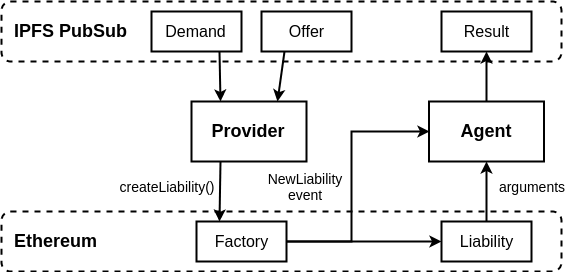

The diagram above was exported from draw.io. Its source (the exported page's mxGraphModel, read from the mxfile embedded in the PNG):
<mxGraphModel dx="1394" dy="810" grid="1" gridSize="10" guides="1" tooltips="1" connect="1" arrows="1" fold="1" page="1" pageScale="1" pageWidth="850" pageHeight="1100" math="0" shadow="0">
  <root>
    <mxCell id="0" />
    <mxCell id="1" parent="0" />
    <mxCell id="Lle8irNEeEX80xrJOuuC-5" value="&lt;div style=&quot;text-align: left; font-size: 18px;&quot;&gt;&lt;span style=&quot;font-size: 18px;&quot;&gt;IPFS PubSub&lt;/span&gt;&lt;/div&gt;" style="rounded=1;whiteSpace=wrap;html=1;shadow=0;strokeColor=#000000;align=left;spacingLeft=10;fontStyle=1;fontSize=18;dashed=1;strokeWidth=2;" parent="1" vertex="1">
      <mxGeometry x="40" y="40" width="560" height="60" as="geometry" />
    </mxCell>
    <mxCell id="Lle8irNEeEX80xrJOuuC-6" value="Demand" style="rounded=0;whiteSpace=wrap;html=1;shadow=0;strokeColor=#000000;strokeWidth=2;fontSize=16;align=center;" parent="1" vertex="1">
      <mxGeometry x="190" y="50" width="90" height="40" as="geometry" />
    </mxCell>
    <mxCell id="Lle8irNEeEX80xrJOuuC-7" value="Offer" style="rounded=0;whiteSpace=wrap;html=1;shadow=0;strokeColor=#000000;strokeWidth=2;fontSize=16;align=center;" parent="1" vertex="1">
      <mxGeometry x="300" y="50" width="90" height="40" as="geometry" />
    </mxCell>
    <mxCell id="Lle8irNEeEX80xrJOuuC-8" value="Result" style="rounded=0;whiteSpace=wrap;html=1;shadow=0;strokeColor=#000000;strokeWidth=2;fontSize=16;align=center;" parent="1" vertex="1">
      <mxGeometry x="480" y="50" width="90" height="40" as="geometry" />
    </mxCell>
    <mxCell id="Lle8irNEeEX80xrJOuuC-9" value="Provider" style="rounded=0;whiteSpace=wrap;html=1;shadow=0;strokeColor=#000000;strokeWidth=2;fontSize=18;align=center;fontStyle=1" parent="1" vertex="1">
      <mxGeometry x="230" y="140" width="115" height="60" as="geometry" />
    </mxCell>
    <mxCell id="Lle8irNEeEX80xrJOuuC-10" value="" style="endArrow=classic;html=1;fontSize=18;exitX=0.75;exitY=1;exitDx=0;exitDy=0;entryX=0.25;entryY=0;entryDx=0;entryDy=0;strokeWidth=2;" parent="1" source="Lle8irNEeEX80xrJOuuC-6" target="Lle8irNEeEX80xrJOuuC-9" edge="1">
      <mxGeometry width="50" height="50" relative="1" as="geometry">
        <mxPoint x="170" y="150" as="sourcePoint" />
        <mxPoint x="90" y="220" as="targetPoint" />
      </mxGeometry>
    </mxCell>
    <mxCell id="Lle8irNEeEX80xrJOuuC-11" value="" style="endArrow=classic;html=1;fontSize=18;exitX=0.25;exitY=1;exitDx=0;exitDy=0;entryX=0.75;entryY=0;entryDx=0;entryDy=0;strokeWidth=2;" parent="1" source="Lle8irNEeEX80xrJOuuC-7" target="Lle8irNEeEX80xrJOuuC-9" edge="1">
      <mxGeometry width="50" height="50" relative="1" as="geometry">
        <mxPoint x="268" y="100" as="sourcePoint" />
        <mxPoint x="269" y="150" as="targetPoint" />
      </mxGeometry>
    </mxCell>
    <mxCell id="Lle8irNEeEX80xrJOuuC-12" value="&lt;div style=&quot;text-align: left ; font-size: 18px&quot;&gt;&lt;span style=&quot;font-size: 18px&quot;&gt;Ethereum&lt;/span&gt;&lt;/div&gt;" style="rounded=1;whiteSpace=wrap;html=1;shadow=0;strokeColor=#000000;align=left;spacingLeft=10;fontStyle=1;fontSize=18;dashed=1;strokeWidth=2;" parent="1" vertex="1">
      <mxGeometry x="40" y="250" width="560" height="60" as="geometry" />
    </mxCell>
    <mxCell id="qCatkXzyB6bPX-PZLhsc-9" style="edgeStyle=orthogonalEdgeStyle;rounded=0;orthogonalLoop=1;jettySize=auto;html=1;exitX=0.75;exitY=0;exitDx=0;exitDy=0;entryX=0;entryY=0.5;entryDx=0;entryDy=0;strokeWidth=2;fontSize=14;" edge="1" parent="1" source="qCatkXzyB6bPX-PZLhsc-1" target="qCatkXzyB6bPX-PZLhsc-2">
      <mxGeometry relative="1" as="geometry">
        <Array as="points">
          <mxPoint x="303" y="280" />
          <mxPoint x="390" y="280" />
          <mxPoint x="390" y="170" />
        </Array>
      </mxGeometry>
    </mxCell>
    <mxCell id="qCatkXzyB6bPX-PZLhsc-1" value="Factory" style="rounded=0;whiteSpace=wrap;html=1;shadow=0;strokeColor=#000000;strokeWidth=2;fontSize=16;align=center;" vertex="1" parent="1">
      <mxGeometry x="235" y="260" width="90" height="40" as="geometry" />
    </mxCell>
    <mxCell id="qCatkXzyB6bPX-PZLhsc-2" value="Agent" style="rounded=0;whiteSpace=wrap;html=1;shadow=0;strokeColor=#000000;strokeWidth=2;fontSize=18;align=center;fontStyle=1" vertex="1" parent="1">
      <mxGeometry x="467.5" y="140" width="115" height="60" as="geometry" />
    </mxCell>
    <mxCell id="qCatkXzyB6bPX-PZLhsc-3" value="" style="endArrow=classic;html=1;exitX=0.5;exitY=0;exitDx=0;exitDy=0;entryX=0.5;entryY=1;entryDx=0;entryDy=0;strokeWidth=2;" edge="1" parent="1" source="qCatkXzyB6bPX-PZLhsc-2" target="Lle8irNEeEX80xrJOuuC-8">
      <mxGeometry width="50" height="50" relative="1" as="geometry">
        <mxPoint x="650" y="195" as="sourcePoint" />
        <mxPoint x="700" y="145" as="targetPoint" />
      </mxGeometry>
    </mxCell>
    <mxCell id="qCatkXzyB6bPX-PZLhsc-4" value="" style="endArrow=classic;html=1;fontSize=18;exitX=0.25;exitY=1;exitDx=0;exitDy=0;entryX=0.25;entryY=0;entryDx=0;entryDy=0;strokeWidth=2;" edge="1" parent="1" source="Lle8irNEeEX80xrJOuuC-9" target="qCatkXzyB6bPX-PZLhsc-1">
      <mxGeometry width="50" height="50" relative="1" as="geometry">
        <mxPoint x="170" y="170" as="sourcePoint" />
        <mxPoint x="171" y="220" as="targetPoint" />
      </mxGeometry>
    </mxCell>
    <mxCell id="qCatkXzyB6bPX-PZLhsc-11" style="edgeStyle=orthogonalEdgeStyle;rounded=0;orthogonalLoop=1;jettySize=auto;html=1;exitX=0.5;exitY=0;exitDx=0;exitDy=0;entryX=0.5;entryY=1;entryDx=0;entryDy=0;strokeWidth=2;fontSize=14;" edge="1" parent="1" source="qCatkXzyB6bPX-PZLhsc-5" target="qCatkXzyB6bPX-PZLhsc-2">
      <mxGeometry relative="1" as="geometry" />
    </mxCell>
    <mxCell id="qCatkXzyB6bPX-PZLhsc-5" value="Liability" style="rounded=0;whiteSpace=wrap;html=1;shadow=0;strokeColor=#000000;strokeWidth=2;fontSize=16;align=center;" vertex="1" parent="1">
      <mxGeometry x="480" y="260" width="90" height="40" as="geometry" />
    </mxCell>
    <mxCell id="qCatkXzyB6bPX-PZLhsc-6" value="createLiability()" style="text;html=1;strokeColor=none;fillColor=none;align=center;verticalAlign=middle;whiteSpace=wrap;rounded=0;fontSize=14;" vertex="1" parent="1">
      <mxGeometry x="150" y="215" width="110" height="20" as="geometry" />
    </mxCell>
    <mxCell id="qCatkXzyB6bPX-PZLhsc-7" value="" style="endArrow=classic;html=1;fontSize=18;exitX=1;exitY=0.5;exitDx=0;exitDy=0;entryX=0;entryY=0.5;entryDx=0;entryDy=0;strokeWidth=2;" edge="1" parent="1" source="qCatkXzyB6bPX-PZLhsc-1" target="qCatkXzyB6bPX-PZLhsc-5">
      <mxGeometry width="50" height="50" relative="1" as="geometry">
        <mxPoint x="333" y="100" as="sourcePoint" />
        <mxPoint x="326" y="150" as="targetPoint" />
      </mxGeometry>
    </mxCell>
    <mxCell id="qCatkXzyB6bPX-PZLhsc-10" value="NewLiability&lt;br&gt;event&lt;br&gt;" style="text;html=1;strokeColor=none;fillColor=none;align=center;verticalAlign=middle;whiteSpace=wrap;rounded=0;fontSize=14;" vertex="1" parent="1">
      <mxGeometry x="287.5" y="208" width="110" height="34" as="geometry" />
    </mxCell>
    <mxCell id="qCatkXzyB6bPX-PZLhsc-12" value="arguments" style="text;html=1;strokeColor=none;fillColor=none;align=center;verticalAlign=middle;whiteSpace=wrap;rounded=0;fontSize=14;" vertex="1" parent="1">
      <mxGeometry x="530" y="214" width="80" height="22" as="geometry" />
    </mxCell>
  </root>
</mxGraphModel>